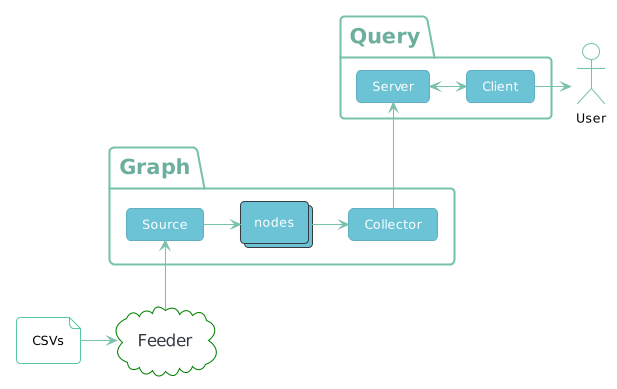

The diagram above was rendered by PlantUML. Its source (embedded in the PNG):
@startuml
!theme minty

skinparam packagebackgroundcolor transparent
skinparam CloudBackgroundColor transparent
skinparam CloudBorderColor green
skinparam Cloudfontsize 16
skinparam CollectionsBackgroundColor #6cc3d5
skinparam CollectionsBorderColor #343a40
skinparam actorbackgroundcolor transparent
skinparam actorfontcolor black
skinparam ArrowThickness 1
skinparam Packageborderthickness 2
skinparam filebackgroundcolor transparent
skinparam filefontcolor black
skinparam filebordercolor #56cc9d


package "Graph" {
  collections nodes
  card Source
  card Collector
  Source -right-> nodes
  nodes -right-> Collector
}

actor User
file CSVs
cloud Feeder
CSVs -right-> Feeder
Feeder -up-> Source

package "Query" {
  card Client
  card Server
  Server <---right---> Client
}

Collector -up-> Server
Client --right--> User

@enduml